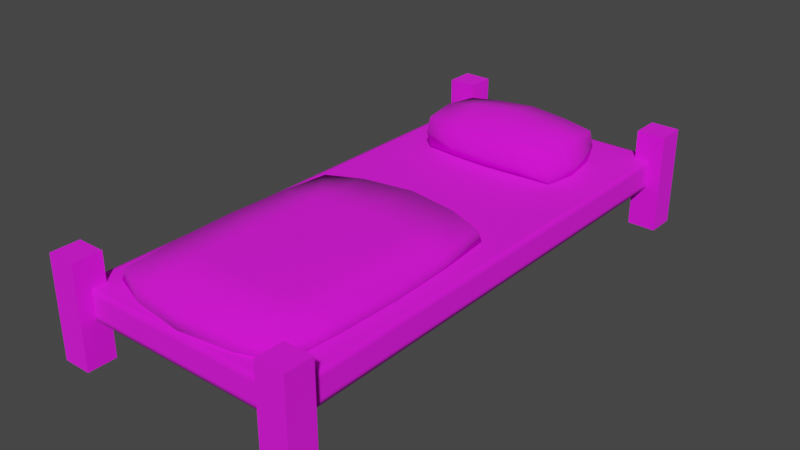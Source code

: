 # Source: bed.blend  (saved by Blender 3.6.11; exported with 4.5.12 LTS)
import bpy
from mathutils import Matrix  # noqa: F401  (used for matrix-valued properties, if any)

bpy.ops.wm.read_factory_settings(use_empty=True)
scene = bpy.context.scene
scene.name = 'Scene'

# ---- collections
col_collection = bpy.data.collections.new('Collection'); scene.collection.children.link(col_collection)

# ---- images (referenced by path relative to the original .blend; pixels are not part of the script)
import os
ASSET_DIR = os.environ.get("B2B_ASSET_DIR", "")  # directory of the original .blend (textures are referenced by path, not embedded)
HERE = os.path.dirname(os.path.abspath(__file__))  # packed textures are extracted next to this script under _unpacked/

def load_image(name, relpath, width, height, colorspace="sRGB"):
    """Load a texture the original file referenced (path relative to the .blend, or extracted next to this script)."""
    p = next((c for c in (os.path.join(HERE, relpath), os.path.join(ASSET_DIR, relpath)) if relpath and os.path.exists(c)), "")
    if p:
        img = bpy.data.images.load(p, check_existing=True)
        img.name = name
    else:  # same state as the original file: an image datablock whose file is absent (Cycles renders it pink)
        img = bpy.data.images.new(name, width, height)
        img.source = "FILE"
        img.filepath = "//" + (relpath or name)
    img.colorspace_settings.name = colorspace
    return img
img_bed_diffuse = load_image('bed_diffuse', 'bed_diffuse.png', 1024, 1024, 'sRGB')

# ---- materials (node trees are filled in below, after node groups)
mat_material = bpy.data.materials.new('Material')
mat_material.alpha_threshold = 0.0
mat_material.use_transparent_shadow = False
mat_material.roughness = 0.5
mat_material.line_color = (0.0, 0.0, 0.0, 1.0)

# ---- material node trees
mat_material.use_nodes = True; mat_material.node_tree.nodes.clear()
_N = mat_material.node_tree.nodes; _L = mat_material.node_tree.links
n0 = _N.new('ShaderNodeOutputMaterial'); n0.name = 'Material Output'; n0.location = (300, 300)
n1 = _N.new('ShaderNodeBsdfPrincipled'); n1.name = 'Principled BSDF'; n1.location = (10, 300)
n1.distribution = 'GGX'
n1.subsurface_method = 'RANDOM_WALK_SKIN'
n1.inputs[2].default_value = 1.0
n1.inputs[3].default_value = 1.45
n1.inputs[27].default_value = (0.0, 0.0, 0.0, 1.0)
n1.inputs[28].default_value = 1.0
n2 = _N.new('ShaderNodeTexImage'); n2.name = 'Image Texture'; n2.location = (-325, 220)
n2.image = img_bed_diffuse
_L.new(n1.outputs[0], n0.inputs[0])
_L.new(n2.outputs[0], n1.inputs[0])
n0.is_active_output = True

# ---- world
world_world = bpy.data.worlds.new('World'); scene.world = world_world
world_world.use_nodes = True; world_world.node_tree.nodes.clear()
_N = world_world.node_tree.nodes; _L = world_world.node_tree.links
n0 = _N.new('ShaderNodeOutputWorld'); n0.name = 'World Output'; n0.location = (300, 300)
n1 = _N.new('ShaderNodeBackground'); n1.name = 'Background'; n1.location = (10, 300)
n1.inputs[0].default_value = (0.05088, 0.05088, 0.05088, 1.0)
_L.new(n1.outputs[0], n0.inputs[0])
n0.is_active_output = True
world_world.color = (0.05088, 0.05088, 0.05088)
world_world.use_sun_shadow = False
world_world.sun_shadow_jitter_overblur = 0.0

# ---- meshes
me_cube = bpy.data.meshes.new('Cube')
me_cube.from_pydata([(0.35, -0.85, 2.98e-08), (0.35, -0.85, 0.35), (0.45, -0.85, 2.98e-08), (0.45, -0.85, 0.35), (0.35, -0.95, 2.98e-08), (0.35, -0.95, 0.35), (0.45, -0.95, 2.98e-08), (0.45, -0.95, 0.35), (-0.45, -0.85, 2.98e-08), (-0.45, -0.85, 0.35), (-0.35, -0.85, 2.98e-08), (-0.35, -0.85, 0.35), (-0.45, -0.95, 2.98e-08), (-0.45, -0.95, 0.35), (-0.35, -0.95, 2.98e-08), (-0.35, -0.95, 0.35), (0.35, 0.95, 2.98e-08), (0.35, 0.95, 0.35), (0.45, 0.95, 2.98e-08), (0.45, 0.95, 0.35), (0.35, 0.85, 2.98e-08), (0.35, 0.85, 0.35), (0.45, 0.85, 2.98e-08), (0.45, 0.85, 0.35), (-0.45, 0.95, 2.98e-08), (-0.45, 0.95, 0.35), (-0.35, 0.95, 2.98e-08), (-0.35, 0.95, 0.35), (-0.45, 0.85, 2.98e-08), (-0.45, 0.85, 0.35), (-0.35, 0.85, 2.98e-08), (-0.35, 0.85, 0.35), (-0.4, 0.9, 0.15), (-0.4, 0.9, 0.25), (0.4, 0.9, 0.15), (0.4, 0.9, 0.25), (-0.4, -0.9, 0.15), (-0.4, -0.9, 0.25), (0.4, -0.9, 0.15), (0.4, -0.9, 0.25), (-0.2474, 0.706, 0.259), (-0.2474, 0.706, 0.3688), (0.2474, 0.706, 0.2589), (0.2474, 0.706, 0.3688), (-0.2474, 0.4632, 0.259), (-0.2474, 0.4632, 0.3688), (0.2474, 0.4632, 0.2589), (0.2474, 0.4632, 0.3688), (1.283e-08, 0.7299, 0.2661), (-0.2561, 0.7148, 0.3115), (1.001e-08, 0.7299, 0.3886), (0.2561, 0.7148, 0.3122), (0.2606, 0.5846, 0.2505), (0.2606, 0.5846, 0.3774), (0.2561, 0.4545, 0.3122), (-1.248e-08, 0.4394, 0.2661), (-1.498e-08, 0.4394, 0.3886), (-0.2561, 0.4545, 0.3115), (-0.2606, 0.5846, 0.2506), (-0.2606, 0.5846, 0.3774), (0.0, 0.5846, 0.4165), (0.0, 0.5846, 0.2487), (-0.2851, 0.5846, 0.3115), (-1.621e-08, 0.4057, 0.3251), (0.2851, 0.5846, 0.3122), (1.602e-08, 0.7636, 0.3251), (-0.1344, 0.7214, 0.264), (-0.1344, 0.4479, 0.38), (-0.1344, 0.7214, 0.38), (-0.1344, 0.4479, 0.264), (-0.1381, 0.5846, 0.4023), (-0.1381, 0.5846, 0.2474), (-0.135, 0.4195, 0.3236), (-0.135, 0.7498, 0.3236), (0.1344, 0.7214, 0.38), (0.1344, 0.4479, 0.2659), (0.1344, 0.7214, 0.2659), (0.1344, 0.4479, 0.38), (0.1381, 0.5846, 0.4023), (0.1381, 0.5846, 0.2495), (0.135, 0.4195, 0.3237), (0.135, 0.7498, 0.3237), (-0.3152, -0.001348, 0.2584), (-0.3072, -0.01178, 0.2963), (0.3152, -0.001348, 0.2585), (0.3072, -0.01178, 0.2963), (-0.3152, -0.8229, 0.2584), (-0.3072, -0.8125, 0.2963), (0.3152, -0.8229, 0.2585), (0.3072, -0.8125, 0.2963), (1.396e-08, 0.07247, 0.2597), (-0.329, -0.6351, 0.2545), (1.259e-08, 0.05857, 0.306), (0.32, -0.6285, 0.3), (0.335, -0.4121, 0.2533), (0.3263, -0.4121, 0.3015), (0.1807, -0.1749, 0.3148), (-1.439e-08, -0.8967, 0.2597), (-2.338e-08, -0.8828, 0.306), (0.1851, -0.1653, 0.2483), (-0.335, -0.4121, 0.2532), (-0.3263, -0.4121, 0.3015), (-1.507e-09, -0.4121, 0.3244), (-9.917e-10, -0.4121, 0.2451), (-0.1807, -0.1749, 0.3148), (-0.1851, -0.1653, 0.2476), (6.106e-09, -0.152, 0.2483), (4.89e-09, -0.1622, 0.3194), (-0.1815, 0.04812, 0.2582), (-0.1766, -0.8591, 0.3029), (-0.1766, 0.03488, 0.3029), (-0.1815, -0.8724, 0.2582), (-0.1849, -0.4121, 0.3188), (-0.1875, -0.4121, 0.2447), (-0.329, -0.1892, 0.2545), (0.32, -0.1958, 0.3), (0.1766, 0.03488, 0.303), (0.1815, -0.8724, 0.2588), (0.1815, 0.04812, 0.2588), (0.1766, -0.8591, 0.303), (0.1849, -0.4121, 0.3188), (0.1875, -0.4121, 0.2455), (-0.32, -0.1958, 0.3), (0.329, -0.1892, 0.2546), (0.329, -0.6351, 0.2546), (-0.32, -0.6285, 0.3), (-1.086e-08, -0.662, 0.3194), (-6.363e-09, -0.6722, 0.2483), (-0.1807, -0.6493, 0.3148), (-0.1851, -0.659, 0.2476), (0.1851, -0.659, 0.2483), (0.1807, -0.6493, 0.3148), (-0.4, 0.9, 0.228), (0.4, 0.9, 0.228), (0.4, -0.9, 0.228), (-0.4, -0.9, 0.228), (0.4, 0.9, 0.1664), (0.4, -0.9, 0.1664), (-0.4, -0.9, 0.1664), (-0.4, 0.9, 0.1664), (-0.3867, 0.9, 0.15), (-0.3867, 0.9, 0.25), (-0.3867, -0.9, 0.15), (-0.3867, -0.9, 0.25), (-0.3867, -0.9, 0.228), (-0.3867, 0.9, 0.228), (-0.3867, 0.9, 0.1664), (-0.3867, -0.9, 0.1664), (0.3871, 0.9, 0.25), (0.3871, -0.9, 0.15), (0.3871, 0.9, 0.228), (0.3871, 0.9, 0.1664), (0.3871, 0.9, 0.15), (0.3871, -0.9, 0.25), (0.3871, -0.9, 0.228), (0.3871, -0.9, 0.1664), (0.4, 0.8892, 0.15), (0.4, 0.8892, 0.25), (-0.4, 0.8892, 0.15), (-0.4, 0.8892, 0.25), (-0.4, 0.8892, 0.228), (0.4, 0.8892, 0.228), (0.4, 0.8892, 0.1664), (-0.4, 0.8892, 0.1664), (-0.3867, 0.8892, 0.25), (-0.3867, 0.8892, 0.15), (0.3871, 0.8892, 0.15), (0.3871, 0.8892, 0.25), (0.4, -0.8874, 0.25), (-0.4, -0.8874, 0.15), (0.4, -0.8874, 0.228), (0.4, -0.8874, 0.1664), (-0.3867, -0.8874, 0.25), (0.3871, -0.8874, 0.25), (0.4, -0.8874, 0.15), (-0.4, -0.8874, 0.25), (-0.4, -0.8874, 0.228), (-0.4, -0.8874, 0.1664), (-0.3867, -0.8874, 0.15), (0.3871, -0.8874, 0.15)], [], [(0, 1, 3, 2), (2, 3, 7, 6), (6, 7, 5, 4), (4, 5, 1, 0), (2, 6, 4, 0), (7, 3, 1, 5), (8, 9, 11, 10), (10, 11, 15, 14), (14, 15, 13, 12), (12, 13, 9, 8), (10, 14, 12, 8), (15, 11, 9, 13), (16, 17, 19, 18), (18, 19, 23, 22), (22, 23, 21, 20), (20, 21, 17, 16), (18, 22, 20, 16), (23, 19, 17, 21), (24, 25, 27, 26), (26, 27, 31, 30), (30, 31, 29, 28), (28, 29, 25, 24), (26, 30, 28, 24), (31, 27, 25, 29), (150, 148, 35, 133), (170, 168, 39, 134), (144, 143, 37, 135), (160, 159, 33, 132), (178, 142, 36, 169), (164, 141, 33, 159), (81, 74, 43, 51), (64, 53, 47, 54), (72, 67, 45, 57), (62, 59, 41, 49), (71, 69, 44, 58), (70, 68, 41, 59), (67, 70, 59, 45), (77, 78, 60, 56), (78, 74, 50, 60), (66, 71, 58, 40), (76, 79, 61, 48), (79, 75, 55, 61), (58, 62, 49, 40), (44, 57, 62, 58), (57, 45, 59, 62), (69, 72, 57, 44), (75, 80, 63, 55), (80, 77, 56, 63), (52, 64, 54, 46), (42, 51, 64, 52), (51, 43, 53, 64), (76, 81, 51, 42), (66, 73, 65, 48), (73, 68, 50, 65), (49, 41, 68, 73), (40, 49, 73, 66), (55, 63, 72, 69), (48, 61, 71, 66), (56, 60, 70, 67), (60, 50, 68, 70), (61, 55, 69, 71), (63, 56, 67, 72), (48, 65, 81, 76), (54, 47, 77, 80), (46, 54, 80, 75), (52, 46, 75, 79), (42, 52, 79, 76), (53, 43, 74, 78), (47, 53, 78, 77), (65, 50, 74, 81), (110, 92, 90, 108), (123, 115, 95, 94), (119, 98, 97, 117), (91, 125, 101, 100), (124, 88, 117, 130), (104, 110, 83, 122), (131, 120, 102, 126), (129, 111, 86, 91), (128, 112, 101, 125), (99, 121, 103, 106), (103, 127, 129, 113), (105, 113, 100, 114), (86, 87, 125, 91), (94, 124, 130, 121), (130, 117, 97, 127), (96, 116, 92, 107), (111, 109, 87, 86), (120, 96, 107, 102), (84, 85, 115, 123), (97, 98, 109, 111), (112, 104, 122, 101), (118, 116, 85, 84), (102, 107, 104, 112), (108, 105, 114, 82), (106, 103, 113, 105), (126, 102, 112, 128), (118, 99, 106, 90), (124, 93, 89, 88), (107, 92, 110, 104), (100, 101, 122, 114), (90, 92, 116, 118), (90, 106, 105, 108), (84, 123, 99, 118), (88, 89, 119, 117), (115, 85, 116, 96), (93, 95, 120, 131), (123, 94, 121, 99), (127, 97, 111, 129), (94, 95, 93, 124), (121, 130, 127, 103), (98, 126, 128, 109), (119, 131, 126, 98), (109, 128, 125, 87), (82, 83, 110, 108), (163, 160, 132, 139), (147, 144, 135, 138), (171, 170, 134, 137), (151, 150, 133, 136), (152, 151, 136, 34), (174, 171, 137, 38), (142, 147, 138, 36), (158, 163, 139, 32), (95, 115, 96, 120), (89, 93, 131, 119), (113, 129, 91, 100), (149, 155, 147, 142), (32, 139, 146, 140), (139, 132, 145, 146), (155, 154, 144, 147), (167, 148, 141, 164), (179, 149, 142, 178), (154, 153, 143, 144), (132, 33, 141, 145), (134, 39, 153, 154), (174, 38, 149, 179), (157, 35, 148, 167), (137, 134, 154, 155), (38, 137, 155, 149), (140, 146, 151, 152), (146, 145, 150, 151), (145, 141, 148, 150), (168, 157, 167, 173), (34, 156, 166, 152), (152, 166, 165, 140), (173, 167, 164, 172), (169, 177, 163, 158), (34, 136, 162, 156), (136, 133, 161, 162), (177, 176, 160, 163), (172, 164, 159, 175), (140, 165, 158, 32), (176, 175, 159, 160), (133, 35, 157, 161), (135, 37, 175, 176), (143, 172, 175, 37), (138, 135, 176, 177), (36, 138, 177, 169), (153, 173, 172, 143), (39, 168, 173, 153), (156, 174, 179, 166), (166, 179, 178, 165), (156, 162, 171, 174), (162, 161, 170, 171), (165, 178, 169, 158), (161, 157, 168, 170), (114, 122, 83, 82)])
me_cube.polygons.foreach_set('use_smooth', [0, 0, 0, 0, 0, 0, 0, 0, 0, 0, 0, 0, 0, 0, 0, 0, 0, 0, 0, 0, 0, 0, 0, 0, 1, 1, 1, 1, 1, 1, 1, 1, 1, 1, 1, 1, 1, 1, 1, 1, 1, 1, 1, 1, 1, 1, 1, 1, 1, 1, 1, 1, 1, 1, 1, 1, 1, 1, 1, 1, 1, 1, 1, 1, 1, 1, 1, 1, 1, 1, 1, 1, 1, 1, 1, 1, 1, 1, 1, 1, 1, 1, 1, 1, 1, 1, 1, 1, 1, 1, 1, 1, 1, 1, 1, 1, 1, 1, 1, 1, 1, 1, 1, 1, 1, 1, 1, 1, 1, 1, 1, 1, 1, 1, 1, 1, 1, 1, 1, 1, 1, 1, 1, 1, 1, 1, 1, 1, 1, 1, 1, 1, 1, 1, 1, 1, 1, 1, 1, 1, 1, 1, 1, 1, 1, 1, 1, 1, 1, 1, 1, 1, 1, 1, 1, 1, 1, 1, 1, 1, 1, 1, 1, 1, 1, 1])
_uv = me_cube.uv_layers.new(name='UVMap')
_uv.uv.foreach_set('vector', [0.2133, 0.6476, 0.279, 0.6476, 0.279, 0.7133, 0.2133, 0.7133, 0.2133, 0.7133, 0.279, 0.7133, 0.279, 0.779, 0.2133, 0.779, 0.2133, 0.779, 0.279, 0.779, 0.279, 0.8446, 0.2133, 0.8446, 0.2133, 0.8446, 0.279, 0.8446, 0.279, 0.9103, 0.2133, 0.9103, 0.1476, 0.779, 0.2133, 0.779, 0.2133, 0.8446, 0.1476, 0.8446, 0.279, 0.779, 0.3447, 0.779, 0.3447, 0.8446, 0.279, 0.8446, 0.0481, 0.8395, 0.0481, 0.7739, 0.1138, 0.7739, 0.1138, 0.8395, 0.1138, 0.8395, 0.1138, 0.7739, 0.1795, 0.7739, 0.1795, 0.8395, 0.1795, 0.8395, 0.1795, 0.7739, 0.2451, 0.7739, 0.2451, 0.8395, 0.2451, 0.8395, 0.2451, 0.7739, 0.3108, 0.7739, 0.3108, 0.8395, 0.1795, 0.9052, 0.1795, 0.8395, 0.2451, 0.8395, 0.2451, 0.9052, 0.1795, 0.7739, 0.1795, 0.7082, 0.2451, 0.7082, 0.2451, 0.7739, 0.1781, 0.6509, 0.2438, 0.6509, 0.2438, 0.7165, 0.1781, 0.7165, 0.1781, 0.7165, 0.2438, 0.7165, 0.2438, 0.7822, 0.1781, 0.7822, 0.1781, 0.7822, 0.2438, 0.7822, 0.2438, 0.8479, 0.1781, 0.8479, 0.1781, 0.8479, 0.2438, 0.8479, 0.2438, 0.9136, 0.1781, 0.9136, 0.1125, 0.7822, 0.1781, 0.7822, 0.1781, 0.8479, 0.1125, 0.8479, 0.2438, 0.7822, 0.3095, 0.7822, 0.3095, 0.8479, 0.2438, 0.8479, 0.1841, 0.6333, 0.2498, 0.6333, 0.2498, 0.699, 0.1841, 0.699, 0.1841, 0.699, 0.2498, 0.699, 0.2498, 0.7646, 0.1841, 0.7646, 0.1841, 0.7646, 0.2498, 0.7646, 0.2498, 0.8303, 0.1841, 0.8303, 0.1841, 0.8303, 0.2498, 0.8303, 0.2498, 0.896, 0.1841, 0.896, 0.1184, 0.7646, 0.1841, 0.7646, 0.1841, 0.8303, 0.1184, 0.8303, 0.2498, 0.7646, 0.3155, 0.7646, 0.3155, 0.8303, 0.2498, 0.8303, 0.7111, 0.7495, 0.7111, 0.7367, 0.712, 0.7367, 0.712, 0.7495, 0.7695, 0.7495, 0.7695, 0.7367, 0.7699, 0.7367, 0.7699, 0.7495, 0.8269, 0.7495, 0.8269, 0.7367, 0.8278, 0.7367, 0.8278, 0.7495, 0.8854, 0.7495, 0.8854, 0.7367, 0.8858, 0.7367, 0.8858, 0.7495, 0.8269, 0.795, 0.8269, 0.7946, 0.8278, 0.7946, 0.8278, 0.795, 0.8269, 0.6792, 0.8269, 0.6788, 0.8278, 0.6788, 0.8278, 0.6792, 0.6815, 0.7619, 0.6815, 0.729, 0.6979, 0.729, 0.6979, 0.7619, 0.7307, 0.7619, 0.7307, 0.729, 0.7636, 0.729, 0.7636, 0.7619, 0.8128, 0.7619, 0.8128, 0.729, 0.8293, 0.729, 0.8293, 0.7619, 0.8621, 0.7619, 0.8621, 0.729, 0.8949, 0.729, 0.8949, 0.7619, 0.8128, 0.8275, 0.8128, 0.7947, 0.8293, 0.7947, 0.8293, 0.8275, 0.8128, 0.6962, 0.8128, 0.6634, 0.8293, 0.6634, 0.8293, 0.6962, 0.8128, 0.729, 0.8128, 0.6962, 0.8293, 0.6962, 0.8293, 0.729, 0.78, 0.729, 0.78, 0.6962, 0.7964, 0.6962, 0.7964, 0.729, 0.78, 0.6962, 0.78, 0.6634, 0.7964, 0.6634, 0.7964, 0.6962, 0.8128, 0.8604, 0.8128, 0.8275, 0.8293, 0.8275, 0.8293, 0.8604, 0.78, 0.8604, 0.78, 0.8275, 0.7964, 0.8275, 0.7964, 0.8604, 0.78, 0.8275, 0.78, 0.7947, 0.7964, 0.7947, 0.7964, 0.8275, 0.8621, 0.7947, 0.8621, 0.7619, 0.8949, 0.7619, 0.8949, 0.7947, 0.8293, 0.7947, 0.8293, 0.7619, 0.8621, 0.7619, 0.8621, 0.7947, 0.8293, 0.7619, 0.8293, 0.729, 0.8621, 0.729, 0.8621, 0.7619, 0.8128, 0.7947, 0.8128, 0.7619, 0.8293, 0.7619, 0.8293, 0.7947, 0.78, 0.7947, 0.78, 0.7619, 0.7964, 0.7619, 0.7964, 0.7947, 0.78, 0.7619, 0.78, 0.729, 0.7964, 0.729, 0.7964, 0.7619, 0.7307, 0.7947, 0.7307, 0.7619, 0.7636, 0.7619, 0.7636, 0.7947, 0.6979, 0.7947, 0.6979, 0.7619, 0.7307, 0.7619, 0.7307, 0.7947, 0.6979, 0.7619, 0.6979, 0.729, 0.7307, 0.729, 0.7307, 0.7619, 0.6815, 0.7947, 0.6815, 0.7619, 0.6979, 0.7619, 0.6979, 0.7947, 0.6486, 0.7947, 0.6486, 0.7619, 0.6651, 0.7619, 0.6651, 0.7947, 0.6486, 0.7619, 0.6486, 0.729, 0.6651, 0.729, 0.6651, 0.7619, 0.6322, 0.7619, 0.6322, 0.729, 0.6486, 0.729, 0.6486, 0.7619, 0.6322, 0.7947, 0.6322, 0.7619, 0.6486, 0.7619, 0.6486, 0.7947, 0.7964, 0.7947, 0.7964, 0.7619, 0.8128, 0.7619, 0.8128, 0.7947, 0.7964, 0.8604, 0.7964, 0.8275, 0.8128, 0.8275, 0.8128, 0.8604, 0.7964, 0.729, 0.7964, 0.6962, 0.8128, 0.6962, 0.8128, 0.729, 0.7964, 0.6962, 0.7964, 0.6634, 0.8128, 0.6634, 0.8128, 0.6962, 0.7964, 0.8275, 0.7964, 0.7947, 0.8128, 0.7947, 0.8128, 0.8275, 0.7964, 0.7619, 0.7964, 0.729, 0.8128, 0.729, 0.8128, 0.7619, 0.6651, 0.7947, 0.6651, 0.7619, 0.6815, 0.7619, 0.6815, 0.7947, 0.7636, 0.7619, 0.7636, 0.729, 0.78, 0.729, 0.78, 0.7619, 0.7636, 0.7947, 0.7636, 0.7619, 0.78, 0.7619, 0.78, 0.7947, 0.7636, 0.8275, 0.7636, 0.7947, 0.78, 0.7947, 0.78, 0.8275, 0.7636, 0.8604, 0.7636, 0.8275, 0.78, 0.8275, 0.78, 0.8604, 0.7636, 0.6962, 0.7636, 0.6634, 0.78, 0.6634, 0.78, 0.6962, 0.7636, 0.729, 0.7636, 0.6962, 0.78, 0.6962, 0.78, 0.729, 0.6651, 0.7619, 0.6651, 0.729, 0.6815, 0.729, 0.6815, 0.7619, 0.7321, 0.6715, 0.7321, 0.6879, 0.6664, 0.6879, 0.6664, 0.6715, 0.6664, 0.7372, 0.7321, 0.7372, 0.7321, 0.7536, 0.6664, 0.7536, 0.7321, 0.8029, 0.7321, 0.8193, 0.6664, 0.8193, 0.6664, 0.8029, 0.6664, 0.8685, 0.7321, 0.8685, 0.7321, 0.885, 0.6664, 0.885, 0.65, 0.7865, 0.6664, 0.7865, 0.6664, 0.8029, 0.65, 0.8029, 0.7814, 0.8357, 0.7978, 0.8357, 0.7978, 0.8521, 0.7814, 0.8521, 0.7485, 0.8029, 0.7649, 0.8029, 0.7649, 0.8193, 0.7485, 0.8193, 0.65, 0.8357, 0.6664, 0.8357, 0.6664, 0.8521, 0.65, 0.8521, 0.7485, 0.8357, 0.7649, 0.8357, 0.7649, 0.8521, 0.7485, 0.8521, 0.6172, 0.8029, 0.6336, 0.8029, 0.6336, 0.8193, 0.6172, 0.8193, 0.6336, 0.8193, 0.65, 0.8193, 0.65, 0.8357, 0.6336, 0.8357, 0.6172, 0.8357, 0.6336, 0.8357, 0.6336, 0.8521, 0.6172, 0.8521, 0.6664, 0.8521, 0.7321, 0.8521, 0.7321, 0.8685, 0.6664, 0.8685, 0.6336, 0.7865, 0.65, 0.7865, 0.65, 0.8029, 0.6336, 0.8029, 0.65, 0.8029, 0.6664, 0.8029, 0.6664, 0.8193, 0.65, 0.8193, 0.7814, 0.8029, 0.7978, 0.8029, 0.7978, 0.8193, 0.7814, 0.8193, 0.6664, 0.8357, 0.7321, 0.8357, 0.7321, 0.8521, 0.6664, 0.8521, 0.7649, 0.8029, 0.7814, 0.8029, 0.7814, 0.8193, 0.7649, 0.8193, 0.6664, 0.7208, 0.7321, 0.7208, 0.7321, 0.7372, 0.6664, 0.7372, 0.6664, 0.8193, 0.7321, 0.8193, 0.7321, 0.8357, 0.6664, 0.8357, 0.7649, 0.8357, 0.7814, 0.8357, 0.7814, 0.8521, 0.7649, 0.8521, 0.6664, 0.7044, 0.7321, 0.7044, 0.7321, 0.7208, 0.6664, 0.7208, 0.7649, 0.8193, 0.7814, 0.8193, 0.7814, 0.8357, 0.7649, 0.8357, 0.6008, 0.8357, 0.6172, 0.8357, 0.6172, 0.8521, 0.6008, 0.8521, 0.6172, 0.8193, 0.6336, 0.8193, 0.6336, 0.8357, 0.6172, 0.8357, 0.7485, 0.8193, 0.7649, 0.8193, 0.7649, 0.8357, 0.7485, 0.8357, 0.6008, 0.8029, 0.6172, 0.8029, 0.6172, 0.8193, 0.6008, 0.8193, 0.6664, 0.77, 0.7321, 0.77, 0.7321, 0.7865, 0.6664, 0.7865, 0.7814, 0.8193, 0.7978, 0.8193, 0.7978, 0.8357, 0.7814, 0.8357, 0.6664, 0.885, 0.7321, 0.885, 0.7321, 0.9014, 0.6664, 0.9014, 0.6664, 0.6879, 0.7321, 0.6879, 0.7321, 0.7044, 0.6664, 0.7044, 0.6008, 0.8193, 0.6172, 0.8193, 0.6172, 0.8357, 0.6008, 0.8357, 0.6008, 0.7865, 0.6172, 0.7865, 0.6172, 0.8029, 0.6008, 0.8029, 0.6664, 0.7865, 0.7321, 0.7865, 0.7321, 0.8029, 0.6664, 0.8029, 0.7814, 0.7865, 0.7978, 0.7865, 0.7978, 0.8029, 0.7814, 0.8029, 0.7485, 0.7865, 0.7649, 0.7865, 0.7649, 0.8029, 0.7485, 0.8029, 0.6172, 0.7865, 0.6336, 0.7865, 0.6336, 0.8029, 0.6172, 0.8029, 0.65, 0.8193, 0.6664, 0.8193, 0.6664, 0.8357, 0.65, 0.8357, 0.6664, 0.7536, 0.7321, 0.7536, 0.7321, 0.77, 0.6664, 0.77, 0.6336, 0.8029, 0.65, 0.8029, 0.65, 0.8193, 0.6336, 0.8193, 0.7321, 0.8193, 0.7485, 0.8193, 0.7485, 0.8357, 0.7321, 0.8357, 0.7321, 0.8029, 0.7485, 0.8029, 0.7485, 0.8193, 0.7321, 0.8193, 0.7321, 0.8357, 0.7485, 0.8357, 0.7485, 0.8521, 0.7321, 0.8521, 0.6664, 0.6551, 0.7321, 0.6551, 0.7321, 0.6715, 0.6664, 0.6715, 0.8854, 0.7851, 0.8854, 0.7495, 0.8858, 0.7495, 0.8858, 0.7851, 0.8269, 0.7851, 0.8269, 0.7495, 0.8278, 0.7495, 0.8278, 0.7851, 0.7695, 0.7851, 0.7695, 0.7495, 0.7699, 0.7495, 0.7699, 0.7851, 0.7111, 0.7851, 0.7111, 0.7495, 0.712, 0.7495, 0.712, 0.7851, 0.7111, 0.7946, 0.7111, 0.7851, 0.712, 0.7851, 0.712, 0.7946, 0.7695, 0.7946, 0.7695, 0.7851, 0.7699, 0.7851, 0.7699, 0.7946, 0.8269, 0.7946, 0.8269, 0.7851, 0.8278, 0.7851, 0.8278, 0.7946, 0.8854, 0.7946, 0.8854, 0.7851, 0.8858, 0.7851, 0.8858, 0.7946, 0.7649, 0.7865, 0.7814, 0.7865, 0.7814, 0.8029, 0.7649, 0.8029, 0.7321, 0.7865, 0.7485, 0.7865, 0.7485, 0.8029, 0.7321, 0.8029, 0.6336, 0.8357, 0.65, 0.8357, 0.65, 0.8521, 0.6336, 0.8521, 0.7709, 0.7946, 0.7709, 0.7851, 0.8269, 0.7851, 0.8269, 0.7946, 0.6541, 0.7946, 0.6541, 0.7851, 0.6551, 0.7851, 0.6551, 0.7946, 0.6541, 0.7851, 0.6541, 0.7495, 0.6551, 0.7495, 0.6551, 0.7851, 0.7709, 0.7851, 0.7709, 0.7495, 0.8269, 0.7495, 0.8269, 0.7851, 0.7709, 0.6792, 0.7709, 0.6788, 0.8269, 0.6788, 0.8269, 0.6792, 0.7709, 0.795, 0.7709, 0.7946, 0.8269, 0.7946, 0.8269, 0.795, 0.7709, 0.7495, 0.7709, 0.7367, 0.8269, 0.7367, 0.8269, 0.7495, 0.6541, 0.7495, 0.6541, 0.7367, 0.6551, 0.7367, 0.6551, 0.7495, 0.7699, 0.7495, 0.7699, 0.7367, 0.7709, 0.7367, 0.7709, 0.7495, 0.7699, 0.795, 0.7699, 0.7946, 0.7709, 0.7946, 0.7709, 0.795, 0.7699, 0.6792, 0.7699, 0.6788, 0.7709, 0.6788, 0.7709, 0.6792, 0.7699, 0.7851, 0.7699, 0.7495, 0.7709, 0.7495, 0.7709, 0.7851, 0.7699, 0.7946, 0.7699, 0.7851, 0.7709, 0.7851, 0.7709, 0.7946, 0.6551, 0.7946, 0.6551, 0.7851, 0.7111, 0.7851, 0.7111, 0.7946, 0.6551, 0.7851, 0.6551, 0.7495, 0.7111, 0.7495, 0.7111, 0.7851, 0.6551, 0.7495, 0.6551, 0.7367, 0.7111, 0.7367, 0.7111, 0.7495, 0.7699, 0.7363, 0.7699, 0.6792, 0.7709, 0.6792, 0.7709, 0.7363, 0.7699, 0.8525, 0.7699, 0.8522, 0.7709, 0.8522, 0.7709, 0.8525, 0.7709, 0.8525, 0.7709, 0.8522, 0.8269, 0.8522, 0.8269, 0.8525, 0.7709, 0.7363, 0.7709, 0.6792, 0.8269, 0.6792, 0.8269, 0.7363, 0.8283, 0.7946, 0.8283, 0.7851, 0.8854, 0.7851, 0.8854, 0.7946, 0.712, 0.7946, 0.712, 0.7851, 0.7124, 0.7851, 0.7124, 0.7946, 0.712, 0.7851, 0.712, 0.7495, 0.7124, 0.7495, 0.7124, 0.7851, 0.8283, 0.7851, 0.8283, 0.7495, 0.8854, 0.7495, 0.8854, 0.7851, 0.8269, 0.7363, 0.8269, 0.6792, 0.8278, 0.6792, 0.8278, 0.7363, 0.8269, 0.8525, 0.8269, 0.8522, 0.8278, 0.8522, 0.8278, 0.8525, 0.8283, 0.7495, 0.8283, 0.7367, 0.8854, 0.7367, 0.8854, 0.7495, 0.712, 0.7495, 0.712, 0.7367, 0.7124, 0.7367, 0.7124, 0.7495, 0.8278, 0.7495, 0.8278, 0.7367, 0.8283, 0.7367, 0.8283, 0.7495, 0.8269, 0.7367, 0.8269, 0.7363, 0.8278, 0.7363, 0.8278, 0.7367, 0.8278, 0.7851, 0.8278, 0.7495, 0.8283, 0.7495, 0.8283, 0.7851, 0.8278, 0.7946, 0.8278, 0.7851, 0.8283, 0.7851, 0.8283, 0.7946, 0.7709, 0.7367, 0.7709, 0.7363, 0.8269, 0.7363, 0.8269, 0.7367, 0.7699, 0.7367, 0.7699, 0.7363, 0.7709, 0.7363, 0.7709, 0.7367, 0.7699, 0.8522, 0.7699, 0.795, 0.7709, 0.795, 0.7709, 0.8522, 0.7709, 0.8522, 0.7709, 0.795, 0.8269, 0.795, 0.8269, 0.8522, 0.7124, 0.7946, 0.7124, 0.7851, 0.7695, 0.7851, 0.7695, 0.7946, 0.7124, 0.7851, 0.7124, 0.7495, 0.7695, 0.7495, 0.7695, 0.7851, 0.8269, 0.8522, 0.8269, 0.795, 0.8278, 0.795, 0.8278, 0.8522, 0.7124, 0.7495, 0.7124, 0.7367, 0.7695, 0.7367, 0.7695, 0.7495, 0.6664, 0.9014, 0.7321, 0.9014, 0.7321, 0.9178, 0.6664, 0.9178])
me_cube.materials.append(mat_material)
me_cube.update()

# ---- objects
ob_cube = bpy.data.objects.new('Cube', me_cube)

# ---- transforms, parenting, visibility, modifiers, constraints
ob_cube.location = (0.0, 0.0, 0.0)

# ---- collection membership
col_collection.objects.link(ob_cube)

# ---- scene / render settings (as saved in the file)
scene.frame_start = 1; scene.frame_end = 250; scene.frame_set(1)
scene.render.engine = 'BLENDER_EEVEE_NEXT'
scene.cycles.sampling_pattern = 'TABULATED_SOBOL'
scene.view_settings.view_transform = 'Filmic'
bpy.context.view_layer.update()

# ---- added for rendering (the .blend has no active camera and no usable light): camera, sun
cam_auto = bpy.data.cameras.new('AutoCamera')
cam_auto.lens = 50.0
cam_auto.sensor_width = 36.0
cam_auto.clip_end = 1000.0
ob_auto_camera = bpy.data.objects.new('AutoCamera', cam_auto)
scene.collection.objects.link(ob_auto_camera)
ob_auto_camera.location = (1.98297, -2.37957, 1.79462)
ob_auto_camera.rotation_euler = (1.09748, -7.21219e-08, 0.694738)
scene.camera = ob_auto_camera
light_auto_sun = bpy.data.lights.new('AutoSun', 'SUN')
light_auto_sun.energy = 3.0
light_auto_sun.angle = 0.0523599
ob_auto_sun = bpy.data.objects.new('AutoSun', light_auto_sun)
scene.collection.objects.link(ob_auto_sun)
ob_auto_sun.rotation_euler = (0.872665, 0.174533, 0.523599)
bpy.context.view_layer.update()
